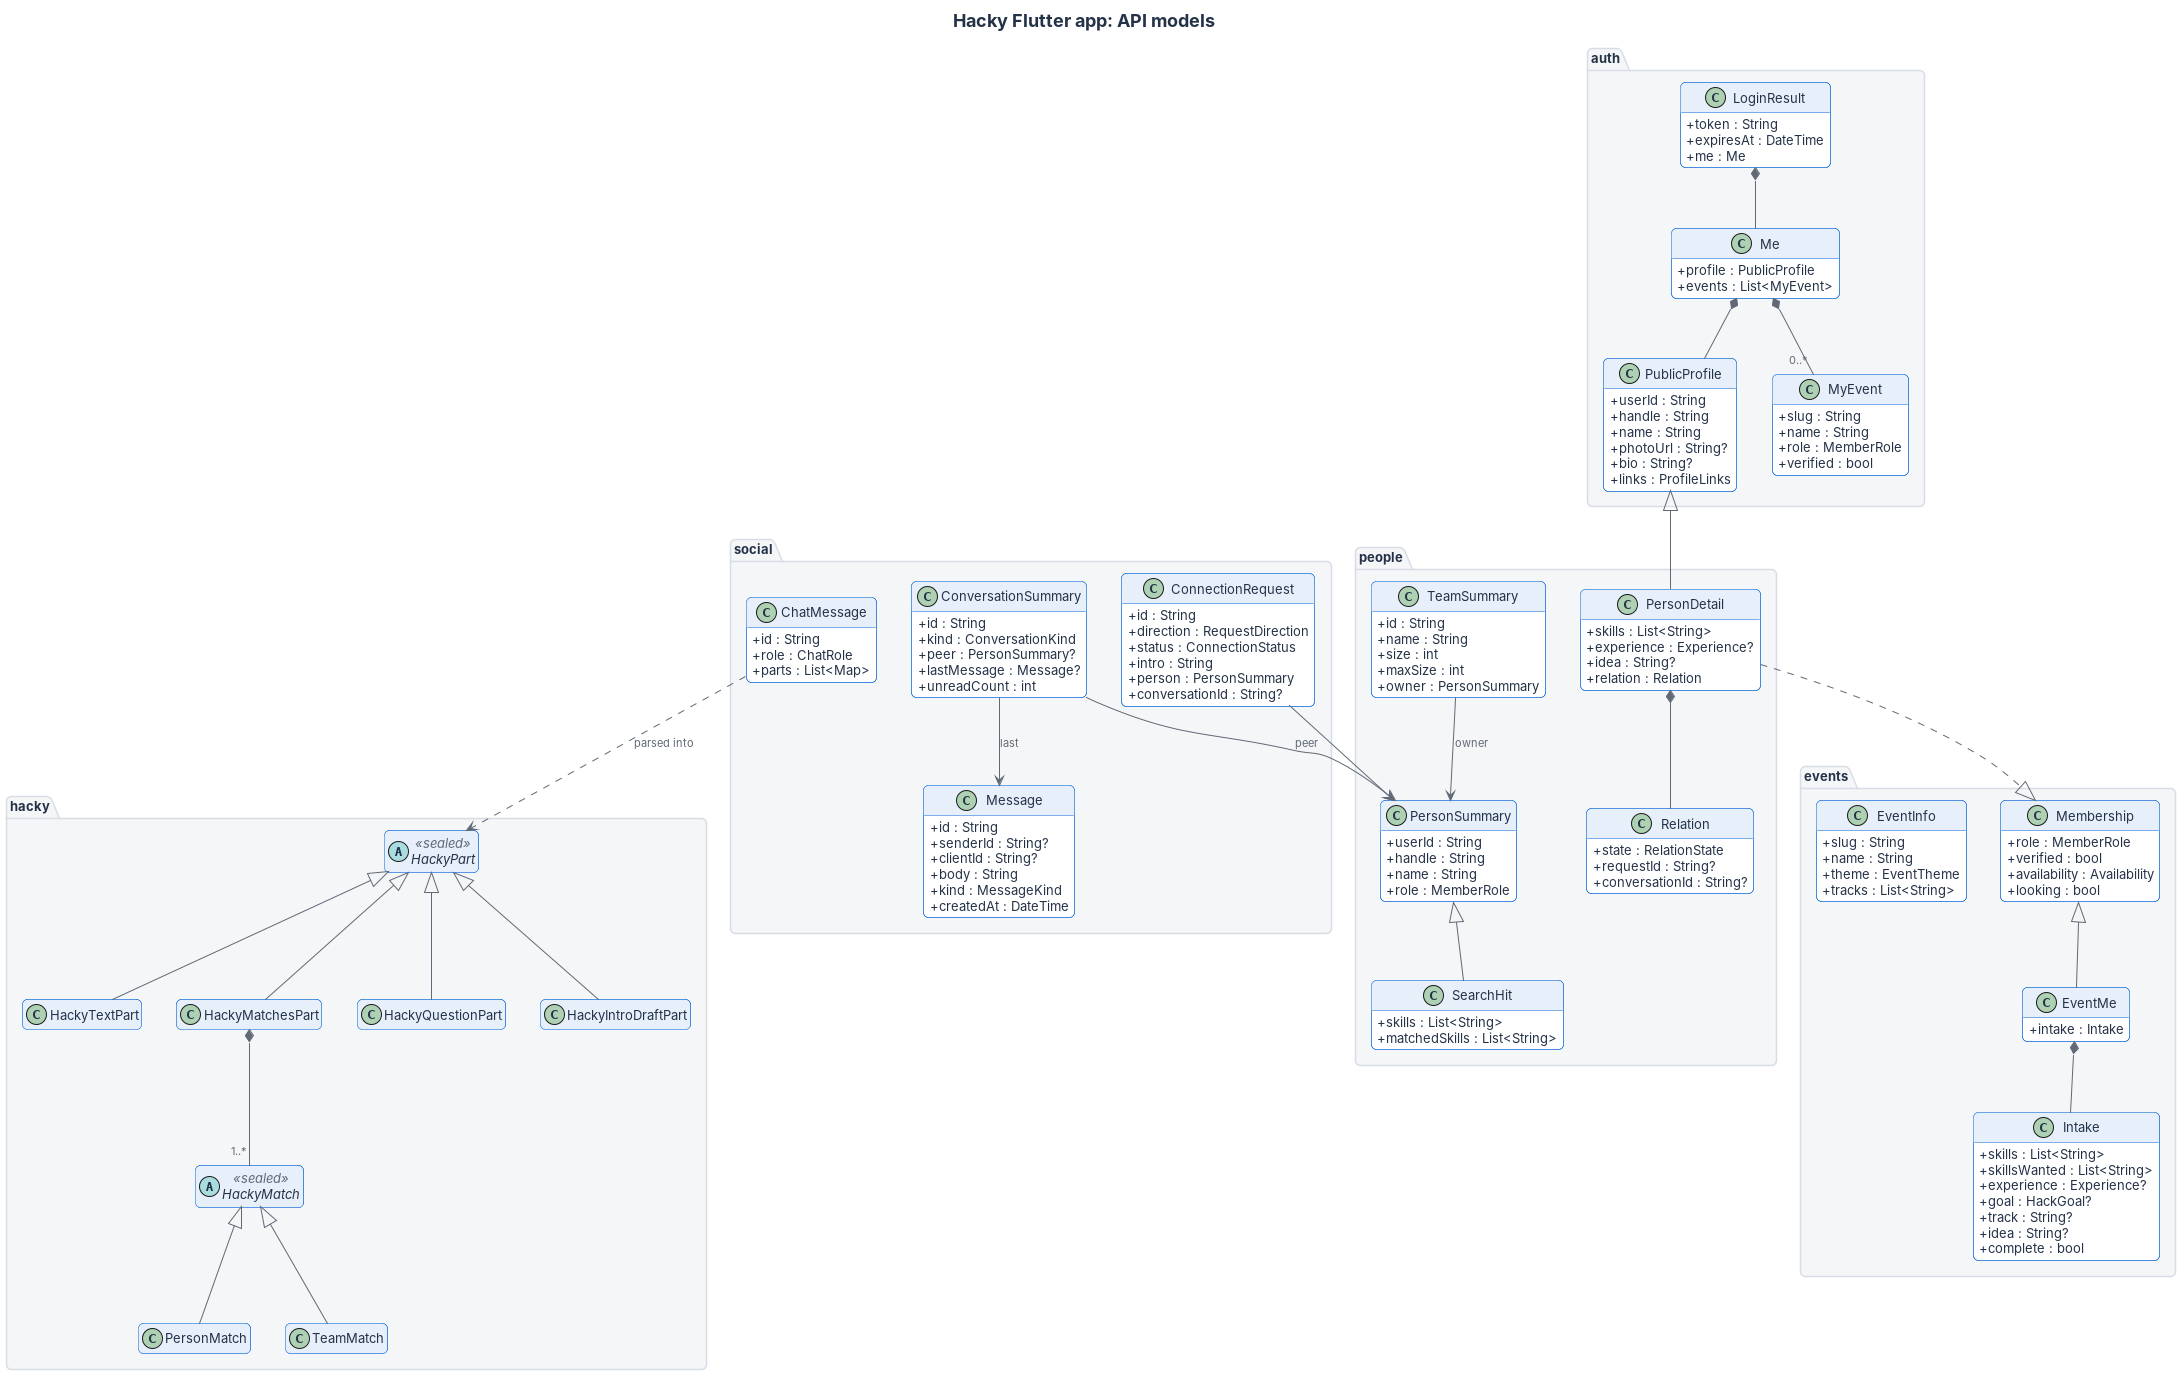

The diagram above was rendered by PlantUML. Its source (embedded in the PNG):
@startuml class-mobile-models
' Built from mobile/lib/api/models/*.dart: the JSON shapes from docs/openapi.yaml
' as Dart classes. Request bodies (RegisterBody, LoginBody, ...) are left out.
!include hacky-style.iuml
hide empty members
skinparam classAttributeIconSize 0
title Hacky Flutter app: API models

package "auth" {
  class LoginResult {
    +token : String
    +expiresAt : DateTime
    +me : Me
  }
  class Me {
    +profile : PublicProfile
    +events : List<MyEvent>
  }
  class PublicProfile {
    +userId : String
    +handle : String
    +name : String
    +photoUrl : String?
    +bio : String?
    +links : ProfileLinks
  }
  class MyEvent {
    +slug : String
    +name : String
    +role : MemberRole
    +verified : bool
  }
}

package "events" {
  class EventInfo {
    +slug : String
    +name : String
    +theme : EventTheme
    +tracks : List<String>
  }
  class Membership {
    +role : MemberRole
    +verified : bool
    +availability : Availability
    +looking : bool
  }
  class EventMe {
    +intake : Intake
  }
  class Intake {
    +skills : List<String>
    +skillsWanted : List<String>
    +experience : Experience?
    +goal : HackGoal?
    +track : String?
    +idea : String?
    +complete : bool
  }
}

package "people" {
  class PersonSummary {
    +userId : String
    +handle : String
    +name : String
    +role : MemberRole
  }
  class SearchHit {
    +skills : List<String>
    +matchedSkills : List<String>
  }
  class PersonDetail {
    +skills : List<String>
    +experience : Experience?
    +idea : String?
    +relation : Relation
  }
  class Relation {
    +state : RelationState
    +requestId : String?
    +conversationId : String?
  }
  class TeamSummary {
    +id : String
    +name : String
    +size : int
    +maxSize : int
    +owner : PersonSummary
  }
}

package "social" {
  class ConnectionRequest {
    +id : String
    +direction : RequestDirection
    +status : ConnectionStatus
    +intro : String
    +person : PersonSummary
    +conversationId : String?
  }
  class ConversationSummary {
    +id : String
    +kind : ConversationKind
    +peer : PersonSummary?
    +lastMessage : Message?
    +unreadCount : int
  }
  class Message {
    +id : String
    +senderId : String?
    +clientId : String?
    +body : String
    +kind : MessageKind
    +createdAt : DateTime
  }
  class ChatMessage {
    +id : String
    +role : ChatRole
    +parts : List<Map>
  }
}

package "hacky" {
  abstract class HackyPart <<sealed>>
  class HackyTextPart
  class HackyMatchesPart
  class HackyQuestionPart
  class HackyIntroDraftPart
  abstract class HackyMatch <<sealed>>
  class PersonMatch
  class TeamMatch
}

LoginResult *-- Me
Me *-- PublicProfile
Me *-- "0..*" MyEvent
EventMe -up-|> Membership
EventMe *-- Intake
PersonDetail -up-|> PublicProfile
PersonDetail ..|> Membership
PersonDetail *-- Relation
SearchHit -up-|> PersonSummary
TeamSummary --> PersonSummary : owner
ConnectionRequest --> PersonSummary
ConversationSummary --> PersonSummary : peer
ConversationSummary --> Message : last
ChatMessage ..> HackyPart : parsed into
HackyTextPart -up-|> HackyPart
HackyMatchesPart -up-|> HackyPart
HackyQuestionPart -up-|> HackyPart
HackyIntroDraftPart -up-|> HackyPart
HackyMatchesPart *-- "1..*" HackyMatch
PersonMatch -up-|> HackyMatch
TeamMatch -up-|> HackyMatch
@enduml